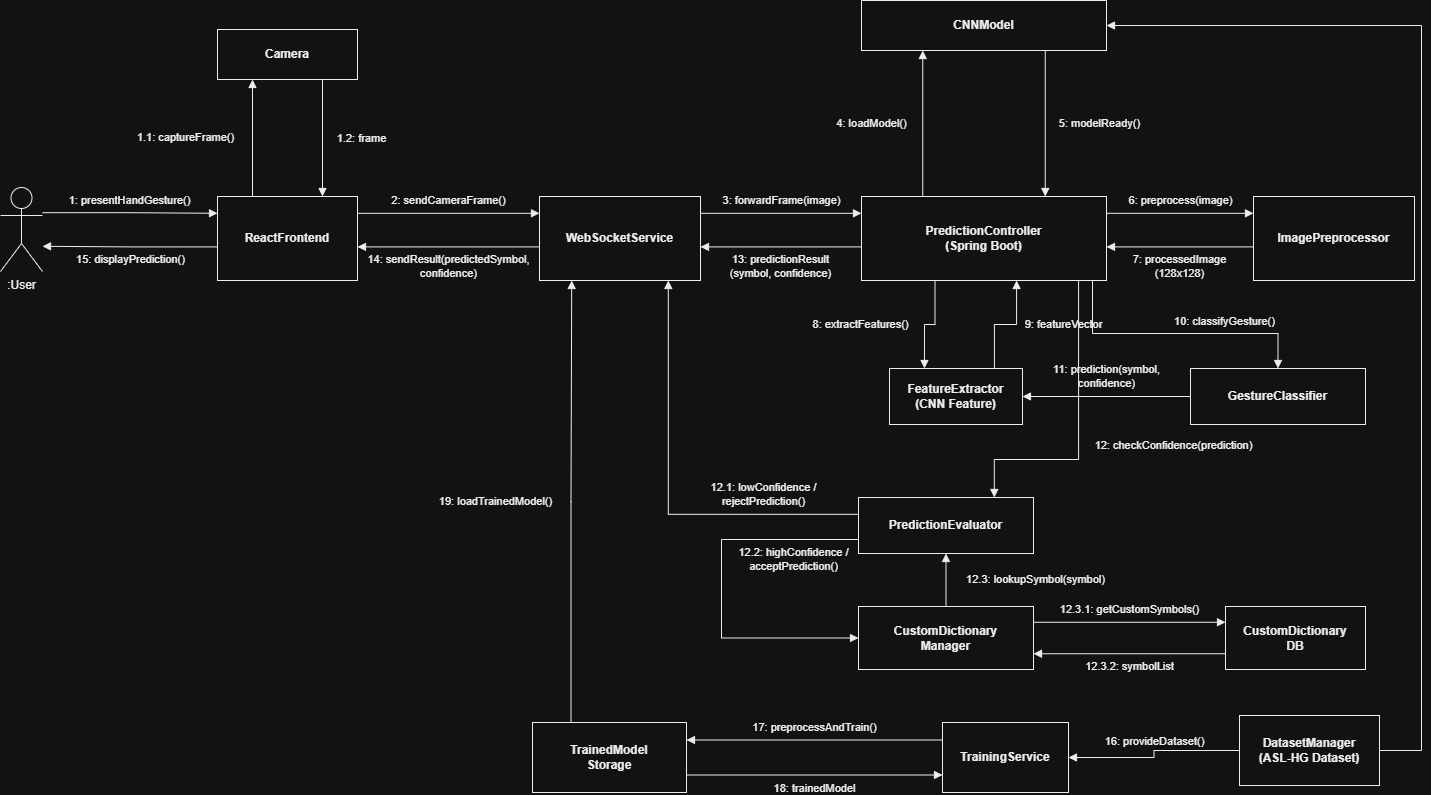

The diagram above was exported from draw.io. Its source (the exported page's mxGraphModel, read from the mxfile embedded in the PNG):
<mxGraphModel dx="1468" dy="976" grid="1" gridSize="10" guides="1" tooltips="1" connect="1" arrows="1" fold="1" page="1" pageScale="1" pageWidth="850" pageHeight="1100" math="0" shadow="0">
  <root>
    <mxCell id="0" />
    <mxCell id="1" parent="0" />
    <mxCell id="Yl9mu2ppZ2WHnawpnAzJ-45" parent="1" style="rounded=0;whiteSpace=wrap;html=1;fillColor=#ffffff;strokeColor=#000000;fontColor=#000000;fontSize=12;" value="&lt;b&gt;Camera&lt;/b&gt;" vertex="1">
      <mxGeometry height="50" width="140" x="259" y="144" as="geometry" />
    </mxCell>
    <mxCell id="Yl9mu2ppZ2WHnawpnAzJ-46" parent="1" style="rounded=0;whiteSpace=wrap;html=1;fillColor=#ffffff;strokeColor=#000000;fontColor=#000000;fontSize=12;" value="&lt;b&gt;ReactFrontend&lt;/b&gt;" vertex="1">
      <mxGeometry height="84" width="140" x="259" y="311" as="geometry" />
    </mxCell>
    <mxCell id="Yl9mu2ppZ2WHnawpnAzJ-47" parent="1" style="rounded=0;whiteSpace=wrap;html=1;fillColor=#ffffff;strokeColor=#000000;fontColor=#000000;fontSize=12;" value="&lt;b&gt;WebSocketService&lt;/b&gt;" vertex="1">
      <mxGeometry height="84" width="161" x="581" y="311" as="geometry" />
    </mxCell>
    <mxCell id="Yl9mu2ppZ2WHnawpnAzJ-48" parent="1" style="rounded=0;whiteSpace=wrap;html=1;fillColor=#ffffff;strokeColor=#000000;fontColor=#000000;fontSize=12;" value="&lt;b&gt;PredictionController&lt;br&gt;(Spring Boot)&lt;/b&gt;" vertex="1">
      <mxGeometry height="84" width="245" x="903" y="311" as="geometry" />
    </mxCell>
    <mxCell id="Yl9mu2ppZ2WHnawpnAzJ-49" parent="1" style="rounded=0;whiteSpace=wrap;html=1;fillColor=#ffffff;strokeColor=#000000;fontColor=#000000;fontSize=12;" value="&lt;b&gt;CNNModel&lt;/b&gt;" vertex="1">
      <mxGeometry height="50" width="245" x="903" y="115" as="geometry" />
    </mxCell>
    <mxCell id="Yl9mu2ppZ2WHnawpnAzJ-50" parent="1" style="rounded=0;whiteSpace=wrap;html=1;fillColor=#ffffff;strokeColor=#000000;fontColor=#000000;fontSize=12;" value="&lt;b&gt;ImagePreprocessor&lt;/b&gt;" vertex="1">
      <mxGeometry height="84" width="161" x="1295" y="311" as="geometry" />
    </mxCell>
    <mxCell id="Yl9mu2ppZ2WHnawpnAzJ-51" parent="1" style="rounded=0;whiteSpace=wrap;html=1;fillColor=#ffffff;strokeColor=#000000;fontColor=#000000;fontSize=12;" value="&lt;b&gt;FeatureExtractor&lt;br&gt;(CNN Feature)&lt;/b&gt;" vertex="1">
      <mxGeometry height="56" width="133" x="931" y="483" as="geometry" />
    </mxCell>
    <mxCell id="Yl9mu2ppZ2WHnawpnAzJ-52" parent="1" style="rounded=0;whiteSpace=wrap;html=1;fillColor=#ffffff;strokeColor=#000000;fontColor=#000000;fontSize=12;" value="&lt;b&gt;GestureClassifier&lt;/b&gt;" vertex="1">
      <mxGeometry height="56" width="175" x="1232" y="483" as="geometry" />
    </mxCell>
    <mxCell id="Yl9mu2ppZ2WHnawpnAzJ-53" parent="1" style="rounded=0;whiteSpace=wrap;html=1;fillColor=#ffffff;strokeColor=#000000;fontColor=#000000;fontSize=12;" value="&lt;b&gt;PredictionEvaluator&lt;/b&gt;" vertex="1">
      <mxGeometry height="56" width="175" x="900" y="612" as="geometry" />
    </mxCell>
    <mxCell id="Yl9mu2ppZ2WHnawpnAzJ-54" parent="1" style="rounded=0;whiteSpace=wrap;html=1;fillColor=#ffffff;strokeColor=#000000;fontColor=#000000;fontSize=12;" value="&lt;b&gt;CustomDictionary&lt;br&gt;Manager&lt;/b&gt;" vertex="1">
      <mxGeometry height="63" width="175" x="900" y="721" as="geometry" />
    </mxCell>
    <mxCell id="Yl9mu2ppZ2WHnawpnAzJ-55" parent="1" style="rounded=0;whiteSpace=wrap;html=1;fillColor=#ffffff;strokeColor=#000000;fontColor=#000000;fontSize=12;" value="&lt;b&gt;CustomDictionary&lt;br&gt;DB&lt;/b&gt;" vertex="1">
      <mxGeometry height="63" width="140" x="1267" y="721" as="geometry" />
    </mxCell>
    <mxCell id="Yl9mu2ppZ2WHnawpnAzJ-56" parent="1" style="rounded=0;whiteSpace=wrap;html=1;fillColor=#ffffff;strokeColor=#000000;fontColor=#000000;fontSize=12;" value="&lt;b&gt;TrainedModel&lt;br&gt;Storage&lt;/b&gt;" vertex="1">
      <mxGeometry height="70" width="154" x="574" y="837" as="geometry" />
    </mxCell>
    <mxCell id="Yl9mu2ppZ2WHnawpnAzJ-57" parent="1" style="rounded=0;whiteSpace=wrap;html=1;fillColor=#ffffff;strokeColor=#000000;fontColor=#000000;fontSize=12;" value="&lt;b&gt;TrainingService&lt;/b&gt;" vertex="1">
      <mxGeometry height="70" width="126" x="984" y="837" as="geometry" />
    </mxCell>
    <mxCell id="Yl9mu2ppZ2WHnawpnAzJ-58" parent="1" style="rounded=0;whiteSpace=wrap;html=1;fillColor=#ffffff;strokeColor=#000000;fontColor=#000000;fontSize=12;" value="&lt;b&gt;DatasetManager&lt;br&gt;(ASL-HG Dataset)&lt;/b&gt;" vertex="1">
      <mxGeometry height="70" width="140" x="1281" y="830" as="geometry" />
    </mxCell>
    <mxCell id="Yl9mu2ppZ2WHnawpnAzJ-59" parent="1" style="shape=umlActor;verticalLabelPosition=bottom;verticalAlign=top;html=1;outlineConnect=0;fillColor=#ffffff;strokeColor=#000000;fontColor=#000000;fontSize=12;" value=":User" vertex="1">
      <mxGeometry height="84" width="42" x="42" y="302" as="geometry" />
    </mxCell>
    <mxCell id="Yl9mu2ppZ2WHnawpnAzJ-60" edge="1" parent="1" source="Yl9mu2ppZ2WHnawpnAzJ-59" style="edgeStyle=orthogonalEdgeStyle;rounded=0;html=1;endArrow=block;endFill=1;strokeColor=#000000;fontColor=#000000;fontSize=11;labelBackgroundColor=#ffffff;exitX=1;exitY=0.3;exitDx=0;exitDy=0;entryX=0;entryY=0.2;entryDx=0;entryDy=0;" target="Yl9mu2ppZ2WHnawpnAzJ-46" value="1: presentHandGesture()">
      <mxGeometry relative="1" as="geometry">
        <mxPoint y="-13" as="offset" />
      </mxGeometry>
    </mxCell>
    <mxCell id="Yl9mu2ppZ2WHnawpnAzJ-61" edge="1" parent="1" source="Yl9mu2ppZ2WHnawpnAzJ-46" style="edgeStyle=orthogonalEdgeStyle;rounded=0;html=1;endArrow=block;endFill=1;strokeColor=#000000;fontColor=#000000;fontSize=11;labelBackgroundColor=#ffffff;exitX=0;exitY=0.6;exitDx=0;exitDy=0;entryX=1;entryY=0.7;entryDx=0;entryDy=0;" target="Yl9mu2ppZ2WHnawpnAzJ-59" value="15: displayPrediction()">
      <mxGeometry relative="1" as="geometry">
        <mxPoint y="13" as="offset" />
      </mxGeometry>
    </mxCell>
    <mxCell id="Yl9mu2ppZ2WHnawpnAzJ-62" edge="1" parent="1" source="Yl9mu2ppZ2WHnawpnAzJ-46" style="edgeStyle=orthogonalEdgeStyle;rounded=0;html=1;endArrow=block;endFill=1;strokeColor=#000000;fontColor=#000000;fontSize=11;labelBackgroundColor=#ffffff;exitX=0.25;exitY=0;exitDx=0;exitDy=0;entryX=0.25;entryY=1;entryDx=0;entryDy=0;" target="Yl9mu2ppZ2WHnawpnAzJ-45" value="1.1: captureFrame()">
      <mxGeometry relative="1" as="geometry">
        <mxPoint x="-67" as="offset" />
      </mxGeometry>
    </mxCell>
    <mxCell id="Yl9mu2ppZ2WHnawpnAzJ-63" edge="1" parent="1" source="Yl9mu2ppZ2WHnawpnAzJ-45" style="edgeStyle=orthogonalEdgeStyle;rounded=0;html=1;endArrow=block;endFill=1;strokeColor=#000000;fontColor=#000000;fontSize=11;labelBackgroundColor=#ffffff;exitX=0.75;exitY=1;exitDx=0;exitDy=0;entryX=0.75;entryY=0;entryDx=0;entryDy=0;" target="Yl9mu2ppZ2WHnawpnAzJ-46" value="1.2: frame">
      <mxGeometry relative="1" as="geometry">
        <mxPoint x="39" as="offset" />
      </mxGeometry>
    </mxCell>
    <mxCell id="Yl9mu2ppZ2WHnawpnAzJ-64" edge="1" parent="1" source="Yl9mu2ppZ2WHnawpnAzJ-46" style="edgeStyle=orthogonalEdgeStyle;rounded=0;html=1;endArrow=block;endFill=1;strokeColor=#000000;fontColor=#000000;fontSize=11;labelBackgroundColor=#ffffff;exitX=1;exitY=0.2;exitDx=0;exitDy=0;entryX=0;entryY=0.2;entryDx=0;entryDy=0;" target="Yl9mu2ppZ2WHnawpnAzJ-47" value="2: sendCameraFrame()">
      <mxGeometry relative="1" as="geometry">
        <mxPoint y="-13" as="offset" />
      </mxGeometry>
    </mxCell>
    <mxCell id="Yl9mu2ppZ2WHnawpnAzJ-65" edge="1" parent="1" source="Yl9mu2ppZ2WHnawpnAzJ-47" style="edgeStyle=orthogonalEdgeStyle;rounded=0;html=1;endArrow=block;endFill=1;strokeColor=#000000;fontColor=#000000;fontSize=11;labelBackgroundColor=#ffffff;exitX=0;exitY=0.6;exitDx=0;exitDy=0;entryX=1;entryY=0.6;entryDx=0;entryDy=0;" target="Yl9mu2ppZ2WHnawpnAzJ-46" value="14: sendResult(predictedSymbol,&lt;br&gt;confidence)">
      <mxGeometry relative="1" as="geometry">
        <mxPoint y="20" as="offset" />
      </mxGeometry>
    </mxCell>
    <mxCell id="Yl9mu2ppZ2WHnawpnAzJ-66" edge="1" parent="1" source="Yl9mu2ppZ2WHnawpnAzJ-47" style="edgeStyle=orthogonalEdgeStyle;rounded=0;html=1;endArrow=block;endFill=1;strokeColor=#000000;fontColor=#000000;fontSize=11;labelBackgroundColor=#ffffff;exitX=1;exitY=0.2;exitDx=0;exitDy=0;entryX=0;entryY=0.2;entryDx=0;entryDy=0;" target="Yl9mu2ppZ2WHnawpnAzJ-48" value="3: forwardFrame(image)">
      <mxGeometry relative="1" as="geometry">
        <mxPoint y="-13" as="offset" />
      </mxGeometry>
    </mxCell>
    <mxCell id="Yl9mu2ppZ2WHnawpnAzJ-67" edge="1" parent="1" source="Yl9mu2ppZ2WHnawpnAzJ-48" style="edgeStyle=orthogonalEdgeStyle;rounded=0;html=1;endArrow=block;endFill=1;strokeColor=#000000;fontColor=#000000;fontSize=11;labelBackgroundColor=#ffffff;exitX=0;exitY=0.6;exitDx=0;exitDy=0;entryX=1;entryY=0.6;entryDx=0;entryDy=0;" target="Yl9mu2ppZ2WHnawpnAzJ-47" value="13: predictionResult&lt;br&gt;(symbol, confidence)">
      <mxGeometry relative="1" as="geometry">
        <mxPoint y="20" as="offset" />
      </mxGeometry>
    </mxCell>
    <mxCell id="Yl9mu2ppZ2WHnawpnAzJ-68" edge="1" parent="1" source="Yl9mu2ppZ2WHnawpnAzJ-48" style="edgeStyle=orthogonalEdgeStyle;rounded=0;html=1;endArrow=block;endFill=1;strokeColor=#000000;fontColor=#000000;fontSize=11;labelBackgroundColor=#ffffff;exitX=0.25;exitY=0;exitDx=0;exitDy=0;entryX=0.25;entryY=1;entryDx=0;entryDy=0;" target="Yl9mu2ppZ2WHnawpnAzJ-49" value="4: loadModel()">
      <mxGeometry relative="1" as="geometry">
        <mxPoint x="-51" as="offset" />
      </mxGeometry>
    </mxCell>
    <mxCell id="Yl9mu2ppZ2WHnawpnAzJ-69" edge="1" parent="1" source="Yl9mu2ppZ2WHnawpnAzJ-49" style="edgeStyle=orthogonalEdgeStyle;rounded=0;html=1;endArrow=block;endFill=1;strokeColor=#000000;fontColor=#000000;fontSize=11;labelBackgroundColor=#ffffff;exitX=0.75;exitY=1;exitDx=0;exitDy=0;entryX=0.75;entryY=0;entryDx=0;entryDy=0;" target="Yl9mu2ppZ2WHnawpnAzJ-48" value="5: modelReady()">
      <mxGeometry relative="1" as="geometry">
        <mxPoint x="54" as="offset" />
      </mxGeometry>
    </mxCell>
    <mxCell id="Yl9mu2ppZ2WHnawpnAzJ-70" edge="1" parent="1" source="Yl9mu2ppZ2WHnawpnAzJ-48" style="edgeStyle=orthogonalEdgeStyle;rounded=0;html=1;endArrow=block;endFill=1;strokeColor=#000000;fontColor=#000000;fontSize=11;labelBackgroundColor=#ffffff;exitX=1;exitY=0.2;exitDx=0;exitDy=0;entryX=0;entryY=0.2;entryDx=0;entryDy=0;" target="Yl9mu2ppZ2WHnawpnAzJ-50" value="6: preprocess(image)">
      <mxGeometry relative="1" as="geometry">
        <mxPoint y="-13" as="offset" />
      </mxGeometry>
    </mxCell>
    <mxCell id="Yl9mu2ppZ2WHnawpnAzJ-71" edge="1" parent="1" source="Yl9mu2ppZ2WHnawpnAzJ-50" style="edgeStyle=orthogonalEdgeStyle;rounded=0;html=1;endArrow=block;endFill=1;strokeColor=#000000;fontColor=#000000;fontSize=11;labelBackgroundColor=#ffffff;exitX=0;exitY=0.6;exitDx=0;exitDy=0;entryX=1;entryY=0.6;entryDx=0;entryDy=0;" target="Yl9mu2ppZ2WHnawpnAzJ-48" value="7: processedImage&lt;br&gt;(128x128)">
      <mxGeometry relative="1" as="geometry">
        <mxPoint y="20" as="offset" />
      </mxGeometry>
    </mxCell>
    <mxCell id="Yl9mu2ppZ2WHnawpnAzJ-72" edge="1" parent="1" source="Yl9mu2ppZ2WHnawpnAzJ-48" style="edgeStyle=orthogonalEdgeStyle;rounded=0;html=1;endArrow=block;endFill=1;strokeColor=#000000;fontColor=#000000;fontSize=11;labelBackgroundColor=#ffffff;exitX=0.3;exitY=1;exitDx=0;exitDy=0;entryX=0.263;entryY=0;entryDx=0;entryDy=0;" target="Yl9mu2ppZ2WHnawpnAzJ-51" value="8: extractFeatures()">
      <mxGeometry relative="1" as="geometry">
        <mxPoint x="-70" as="offset" />
      </mxGeometry>
    </mxCell>
    <mxCell id="Yl9mu2ppZ2WHnawpnAzJ-73" edge="1" parent="1" source="Yl9mu2ppZ2WHnawpnAzJ-51" style="edgeStyle=orthogonalEdgeStyle;rounded=0;html=1;endArrow=block;endFill=1;strokeColor=#000000;fontColor=#000000;fontSize=11;labelBackgroundColor=#ffffff;exitX=0.789;exitY=0;exitDx=0;exitDy=0;entryX=0.633;entryY=1;entryDx=0;entryDy=0;" target="Yl9mu2ppZ2WHnawpnAzJ-48" value="9: featureVector">
      <mxGeometry relative="1" as="geometry">
        <mxPoint x="58" as="offset" />
      </mxGeometry>
    </mxCell>
    <mxCell id="Yl9mu2ppZ2WHnawpnAzJ-74" edge="1" parent="1" source="Yl9mu2ppZ2WHnawpnAzJ-48" style="edgeStyle=orthogonalEdgeStyle;rounded=0;html=1;endArrow=block;endFill=1;strokeColor=#000000;fontColor=#000000;fontSize=11;labelBackgroundColor=#ffffff;exitX=0.943;exitY=1;exitDx=0;exitDy=0;entryX=0.5;entryY=0;entryDx=0;entryDy=0;" target="Yl9mu2ppZ2WHnawpnAzJ-52" value="10: classifyGesture()">
      <mxGeometry relative="1" x="0.35" as="geometry">
        <mxPoint y="-12" as="offset" />
        <Array as="points">
          <mxPoint x="1134" y="448" />
          <mxPoint x="1319" y="448" />
        </Array>
      </mxGeometry>
    </mxCell>
    <mxCell id="Yl9mu2ppZ2WHnawpnAzJ-75" edge="1" parent="1" source="Yl9mu2ppZ2WHnawpnAzJ-52" style="edgeStyle=orthogonalEdgeStyle;rounded=0;html=1;endArrow=block;endFill=1;strokeColor=#000000;fontColor=#000000;fontSize=11;labelBackgroundColor=#ffffff;exitX=0;exitY=0.5;exitDx=0;exitDy=0;entryX=1;entryY=0.5;entryDx=0;entryDy=0;" target="Yl9mu2ppZ2WHnawpnAzJ-51" value="11: prediction(symbol,&lt;br&gt;confidence)">
      <mxGeometry relative="1" as="geometry">
        <mxPoint y="-20" as="offset" />
      </mxGeometry>
    </mxCell>
    <mxCell id="Yl9mu2ppZ2WHnawpnAzJ-76" edge="1" parent="1" source="Yl9mu2ppZ2WHnawpnAzJ-48" style="edgeStyle=orthogonalEdgeStyle;rounded=0;html=1;endArrow=block;endFill=1;strokeColor=#000000;fontColor=#000000;fontSize=11;labelBackgroundColor=#ffffff;exitX=0.886;exitY=1;exitDx=0;exitDy=0;entryX=0.776;entryY=0;entryDx=0;entryDy=0;" target="Yl9mu2ppZ2WHnawpnAzJ-53" value="12: checkConfidence(prediction)">
      <mxGeometry relative="1" x="0.3" as="geometry">
        <mxPoint x="112" y="-14" as="offset" />
        <Array as="points">
          <mxPoint x="1120" y="574" />
          <mxPoint x="1036" y="574" />
        </Array>
      </mxGeometry>
    </mxCell>
    <mxCell id="Yl9mu2ppZ2WHnawpnAzJ-77" edge="1" parent="1" source="Yl9mu2ppZ2WHnawpnAzJ-53" style="edgeStyle=orthogonalEdgeStyle;rounded=0;html=1;endArrow=block;endFill=1;strokeColor=#000000;fontColor=#000000;fontSize=11;labelBackgroundColor=#ffffff;exitX=0;exitY=0.3;exitDx=0;exitDy=0;entryX=0.8;entryY=1;entryDx=0;entryDy=0;" target="Yl9mu2ppZ2WHnawpnAzJ-47" value="12.1: lowConfidence /&lt;br&gt;rejectPrediction()">
      <mxGeometry relative="1" x="-0.55" as="geometry">
        <mxPoint y="-20" as="offset" />
        <Array as="points">
          <mxPoint x="710" y="629" />
        </Array>
      </mxGeometry>
    </mxCell>
    <mxCell id="Yl9mu2ppZ2WHnawpnAzJ-78" edge="1" parent="1" source="Yl9mu2ppZ2WHnawpnAzJ-53" style="edgeStyle=orthogonalEdgeStyle;rounded=0;html=1;endArrow=block;endFill=1;strokeColor=#000000;fontColor=#000000;fontSize=11;labelBackgroundColor=#ffffff;exitX=0;exitY=0.75;exitDx=0;exitDy=0;entryX=0;entryY=0.5;entryDx=0;entryDy=0;" target="Yl9mu2ppZ2WHnawpnAzJ-54" value="12.2: highConfidence /&lt;br&gt;acceptPrediction()">
      <mxGeometry relative="1" x="-0.65" as="geometry">
        <mxPoint y="20" as="offset" />
        <Array as="points">
          <mxPoint x="763" y="654" />
          <mxPoint x="763" y="752" />
        </Array>
      </mxGeometry>
    </mxCell>
    <mxCell id="Yl9mu2ppZ2WHnawpnAzJ-79" edge="1" parent="1" source="Yl9mu2ppZ2WHnawpnAzJ-54" style="edgeStyle=orthogonalEdgeStyle;rounded=0;html=1;endArrow=block;endFill=1;strokeColor=#000000;fontColor=#000000;fontSize=11;labelBackgroundColor=#ffffff;exitX=0.5;exitY=0;exitDx=0;exitDy=0;entryX=0.5;entryY=1;entryDx=0;entryDy=0;" target="Yl9mu2ppZ2WHnawpnAzJ-53" value="12.3: lookupSymbol(symbol)">
      <mxGeometry relative="1" as="geometry">
        <mxPoint x="89" as="offset" />
      </mxGeometry>
    </mxCell>
    <mxCell id="Yl9mu2ppZ2WHnawpnAzJ-80" edge="1" parent="1" source="Yl9mu2ppZ2WHnawpnAzJ-54" style="edgeStyle=orthogonalEdgeStyle;rounded=0;html=1;endArrow=block;endFill=1;strokeColor=#000000;fontColor=#000000;fontSize=11;labelBackgroundColor=#ffffff;exitX=1;exitY=0.25;exitDx=0;exitDy=0;entryX=0;entryY=0.25;entryDx=0;entryDy=0;" target="Yl9mu2ppZ2WHnawpnAzJ-55" value="12.3.1: getCustomSymbols()">
      <mxGeometry relative="1" as="geometry">
        <mxPoint y="-13" as="offset" />
      </mxGeometry>
    </mxCell>
    <mxCell id="Yl9mu2ppZ2WHnawpnAzJ-81" edge="1" parent="1" source="Yl9mu2ppZ2WHnawpnAzJ-55" style="edgeStyle=orthogonalEdgeStyle;rounded=0;html=1;endArrow=block;endFill=1;strokeColor=#000000;fontColor=#000000;fontSize=11;labelBackgroundColor=#ffffff;exitX=0;exitY=0.75;exitDx=0;exitDy=0;entryX=1;entryY=0.75;entryDx=0;entryDy=0;" target="Yl9mu2ppZ2WHnawpnAzJ-54" value="12.3.2: symbolList">
      <mxGeometry relative="1" as="geometry">
        <mxPoint y="13" as="offset" />
      </mxGeometry>
    </mxCell>
    <mxCell id="Yl9mu2ppZ2WHnawpnAzJ-82" edge="1" parent="1" source="Yl9mu2ppZ2WHnawpnAzJ-58" style="edgeStyle=orthogonalEdgeStyle;rounded=0;html=1;endArrow=block;endFill=1;strokeColor=#000000;fontColor=#000000;fontSize=11;labelBackgroundColor=#ffffff;exitX=0;exitY=0.5;exitDx=0;exitDy=0;entryX=1;entryY=0.5;entryDx=0;entryDy=0;" target="Yl9mu2ppZ2WHnawpnAzJ-57" value="16: provideDataset()">
      <mxGeometry relative="1" as="geometry">
        <mxPoint y="-13" as="offset" />
      </mxGeometry>
    </mxCell>
    <mxCell id="Yl9mu2ppZ2WHnawpnAzJ-83" edge="1" parent="1" source="Yl9mu2ppZ2WHnawpnAzJ-57" style="edgeStyle=orthogonalEdgeStyle;rounded=0;html=1;endArrow=block;endFill=1;strokeColor=#000000;fontColor=#000000;fontSize=11;labelBackgroundColor=#ffffff;exitX=0;exitY=0.25;exitDx=0;exitDy=0;entryX=1;entryY=0.25;entryDx=0;entryDy=0;" target="Yl9mu2ppZ2WHnawpnAzJ-56" value="17: preprocessAndTrain()">
      <mxGeometry relative="1" as="geometry">
        <mxPoint y="-13" as="offset" />
      </mxGeometry>
    </mxCell>
    <mxCell id="Yl9mu2ppZ2WHnawpnAzJ-84" edge="1" parent="1" source="Yl9mu2ppZ2WHnawpnAzJ-56" style="edgeStyle=orthogonalEdgeStyle;rounded=0;html=1;endArrow=block;endFill=1;strokeColor=#000000;fontColor=#000000;fontSize=11;labelBackgroundColor=#ffffff;exitX=1;exitY=0.75;exitDx=0;exitDy=0;entryX=0;entryY=0.75;entryDx=0;entryDy=0;" target="Yl9mu2ppZ2WHnawpnAzJ-57" value="18: trainedModel">
      <mxGeometry relative="1" as="geometry">
        <mxPoint y="13" as="offset" />
      </mxGeometry>
    </mxCell>
    <mxCell id="Yl9mu2ppZ2WHnawpnAzJ-85" edge="1" parent="1" source="Yl9mu2ppZ2WHnawpnAzJ-56" style="edgeStyle=orthogonalEdgeStyle;rounded=0;html=1;endArrow=block;endFill=1;strokeColor=#000000;fontColor=#000000;fontSize=11;labelBackgroundColor=#ffffff;exitX=0.25;exitY=0;exitDx=0;exitDy=0;entryX=0.2;entryY=1;entryDx=0;entryDy=0;" target="Yl9mu2ppZ2WHnawpnAzJ-47" value="19: loadTrainedModel()">
      <mxGeometry relative="1" as="geometry">
        <mxPoint x="-76" as="offset" />
      </mxGeometry>
    </mxCell>
    <mxCell id="Yl9mu2ppZ2WHnawpnAzJ-86" edge="1" parent="1" source="Yl9mu2ppZ2WHnawpnAzJ-58" style="edgeStyle=orthogonalEdgeStyle;rounded=0;html=1;endArrow=block;endFill=1;strokeColor=#000000;fontColor=#000000;fontSize=11;labelBackgroundColor=#ffffff;exitX=1;exitY=0.5;exitDx=0;exitDy=0;entryX=1;entryY=0.5;entryDx=0;entryDy=0;" target="Yl9mu2ppZ2WHnawpnAzJ-49" value="">
      <mxGeometry relative="1" as="geometry">
        <mxPoint as="offset" />
        <Array as="points">
          <mxPoint x="1463" y="865" />
          <mxPoint x="1463" y="140" />
        </Array>
      </mxGeometry>
    </mxCell>
  </root>
</mxGraphModel>